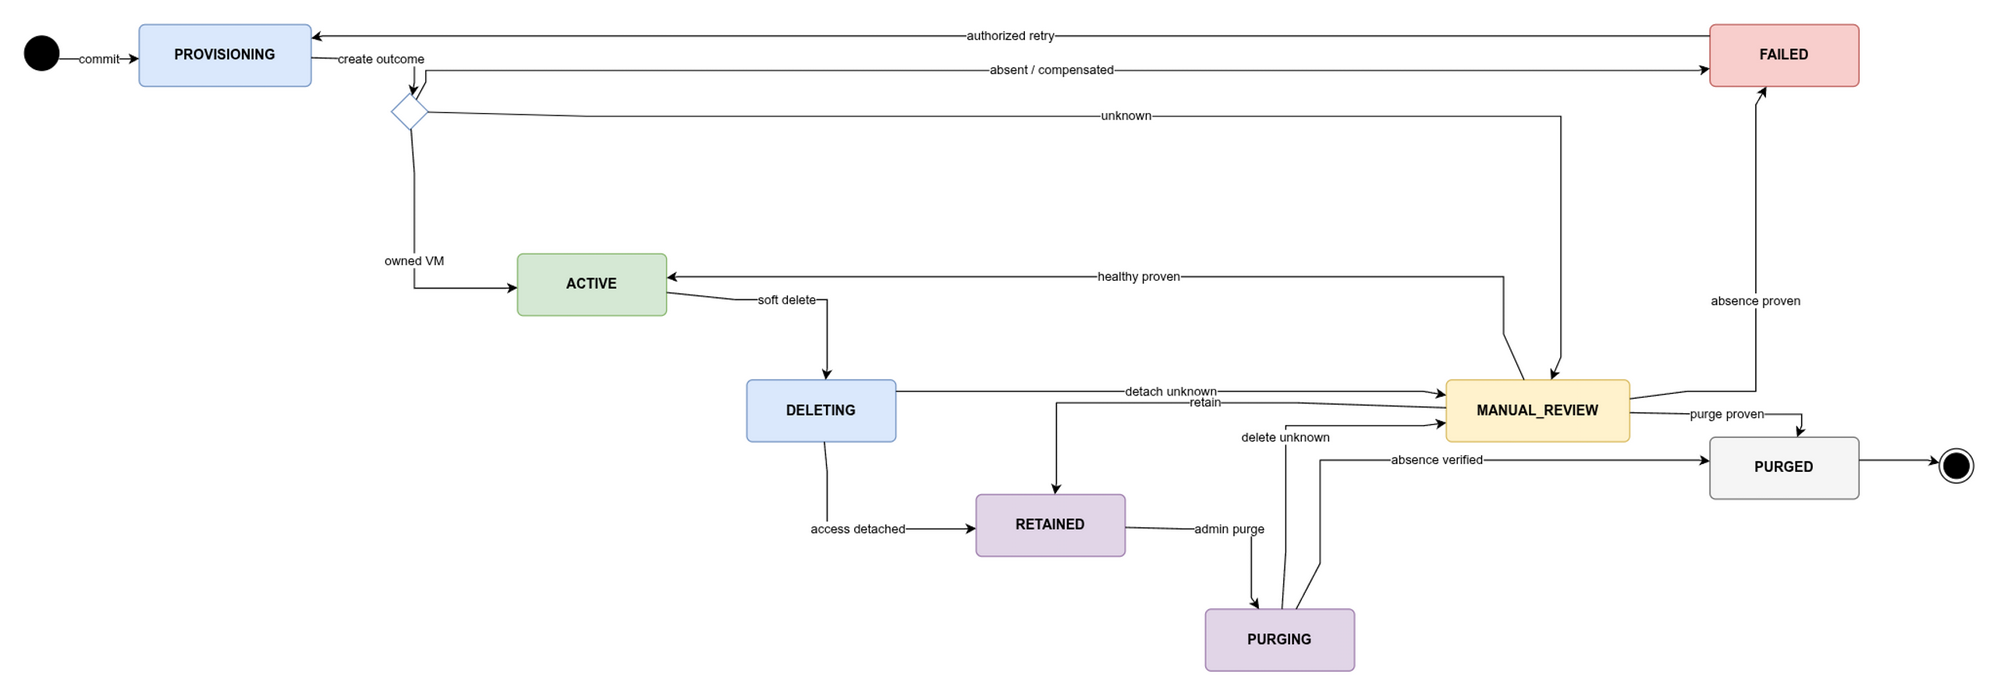

The diagram above was exported from draw.io. Its source (the exported page's mxGraphModel, read from the mxfile embedded in the PNG):
<mxGraphModel dx="800" dy="600" grid="1" gridSize="10" guides="1" tooltips="1" connect="1" arrows="1" fold="1" page="1" pageScale="1" pageWidth="850" pageHeight="1100" math="0" shadow="0">
  <root>
    <mxCell id="0" />
    <mxCell id="1" parent="0" />
    <mxCell id="start" value="" style="shape=ellipse;html=1;fillColor=strokeColor;fontSize=18;fontColor=#ffffff;" vertex="1" parent="1">
      <mxGeometry x="0" y="10" width="30" height="30" as="geometry" />
    </mxCell>
    <mxCell id="provisioning" value="PROVISIONING" style="html=1;align=center;verticalAlign=middle;rounded=1;absoluteArcSize=1;arcSize=10;whiteSpace=wrap;fontStyle=1;fillColor=#dae8fc;strokeColor=#6c8ebf;" vertex="1" parent="1">
      <mxGeometry x="100" y="0" width="150" height="54" as="geometry" />
    </mxCell>
    <mxCell id="create_outcome" value="" style="rhombus;html=1;fillColor=#ffffff;strokeColor=#6c8ebf;" vertex="1" parent="1">
      <mxGeometry x="320" y="60" width="32" height="32" as="geometry" />
    </mxCell>
    <mxCell id="active" value="ACTIVE" style="html=1;align=center;verticalAlign=middle;rounded=1;absoluteArcSize=1;arcSize=10;whiteSpace=wrap;fontStyle=1;fillColor=#d5e8d4;strokeColor=#82b366;" vertex="1" parent="1">
      <mxGeometry x="430" y="200" width="130" height="54" as="geometry" />
    </mxCell>
    <mxCell id="failed" value="FAILED" style="html=1;align=center;verticalAlign=middle;rounded=1;absoluteArcSize=1;arcSize=10;whiteSpace=wrap;fontStyle=1;fillColor=#f8cecc;strokeColor=#b85450;" vertex="1" parent="1">
      <mxGeometry x="1470" y="0" width="130" height="54" as="geometry" />
    </mxCell>
    <mxCell id="deleting" value="DELETING" style="html=1;align=center;verticalAlign=middle;rounded=1;absoluteArcSize=1;arcSize=10;whiteSpace=wrap;fontStyle=1;fillColor=#dae8fc;strokeColor=#6c8ebf;" vertex="1" parent="1">
      <mxGeometry x="630" y="310" width="130" height="54" as="geometry" />
    </mxCell>
    <mxCell id="retained" value="RETAINED" style="html=1;align=center;verticalAlign=middle;rounded=1;absoluteArcSize=1;arcSize=10;whiteSpace=wrap;fontStyle=1;fillColor=#e1d5e7;strokeColor=#9673a6;" vertex="1" parent="1">
      <mxGeometry x="830" y="410" width="130" height="54" as="geometry" />
    </mxCell>
    <mxCell id="purging" value="PURGING" style="html=1;align=center;verticalAlign=middle;rounded=1;absoluteArcSize=1;arcSize=10;whiteSpace=wrap;fontStyle=1;fillColor=#e1d5e7;strokeColor=#9673a6;" vertex="1" parent="1">
      <mxGeometry x="1030" y="510" width="130" height="54" as="geometry" />
    </mxCell>
    <mxCell id="purged" value="PURGED" style="html=1;align=center;verticalAlign=middle;rounded=1;absoluteArcSize=1;arcSize=10;whiteSpace=wrap;fontStyle=1;fillColor=#f5f5f5;strokeColor=#666666;" vertex="1" parent="1">
      <mxGeometry x="1470" y="360" width="130" height="54" as="geometry" />
    </mxCell>
    <mxCell id="review" value="MANUAL_REVIEW" style="html=1;align=center;verticalAlign=middle;rounded=1;absoluteArcSize=1;arcSize=10;whiteSpace=wrap;fontStyle=1;fillColor=#fff2cc;strokeColor=#d6b656;" vertex="1" parent="1">
      <mxGeometry x="1240" y="310" width="160" height="54" as="geometry" />
    </mxCell>
    <mxCell id="end" value="" style="ellipse;html=1;shape=endState;fillColor=strokeColor;" vertex="1" parent="1">
      <mxGeometry x="1670" y="370" width="30" height="30" as="geometry" />
    </mxCell>
    <mxCell id="e0" value="commit" style="html=1;rounded=0;" edge="1" parent="1" source="start" target="provisioning">
      <mxGeometry relative="1" as="geometry">
        <Array as="points">
          <mxPoint x="30" y="30" />
          <mxPoint x="90" y="30" />
        </Array>
      </mxGeometry>
    </mxCell>
    <mxCell id="e1" value="create outcome" style="html=1;rounded=0;" edge="1" parent="1" source="provisioning" target="create_outcome">
      <mxGeometry relative="1" as="geometry">
        <Array as="points">
          <mxPoint x="290" y="30" />
          <mxPoint x="340" y="30" />
          <mxPoint x="340" y="30" />
          <mxPoint x="340" y="30" />
          <mxPoint x="340" y="50" />
        </Array>
      </mxGeometry>
    </mxCell>
    <mxCell id="e2" value="owned VM" style="html=1;rounded=0;" edge="1" parent="1" source="create_outcome" target="active">
      <mxGeometry relative="1" as="geometry">
        <Array as="points">
          <mxPoint x="340" y="130" />
          <mxPoint x="340" y="230" />
          <mxPoint x="340" y="230" />
          <mxPoint x="340" y="230" />
          <mxPoint x="420" y="230" />
        </Array>
      </mxGeometry>
    </mxCell>
    <mxCell id="e3" value="absent / compensated" style="html=1;rounded=0;" edge="1" parent="1" source="create_outcome" target="failed">
      <mxGeometry relative="1" as="geometry">
        <Array as="points">
          <mxPoint x="350" y="50" />
          <mxPoint x="350" y="40" />
          <mxPoint x="350" y="40" />
          <mxPoint x="350" y="40" />
          <mxPoint x="1460" y="40" />
        </Array>
      </mxGeometry>
    </mxCell>
    <mxCell id="e4" value="unknown" style="html=1;rounded=0;" edge="1" parent="1" source="create_outcome" target="review">
      <mxGeometry relative="1" as="geometry">
        <Array as="points">
          <mxPoint x="490" y="80" />
          <mxPoint x="1340" y="80" />
          <mxPoint x="1340" y="80" />
          <mxPoint x="1340" y="80" />
          <mxPoint x="1340" y="290" />
        </Array>
      </mxGeometry>
    </mxCell>
    <mxCell id="e5" value="authorized retry" style="html=1;rounded=0;" edge="1" parent="1" source="failed" target="provisioning">
      <mxGeometry relative="1" as="geometry">
        <Array as="points">
          <mxPoint x="1470" y="10" />
          <mxPoint x="260" y="10" />
        </Array>
      </mxGeometry>
    </mxCell>
    <mxCell id="e6" value="soft delete" style="html=1;rounded=0;" edge="1" parent="1" source="active" target="deleting">
      <mxGeometry relative="1" as="geometry">
        <Array as="points">
          <mxPoint x="620" y="240" />
          <mxPoint x="700" y="240" />
          <mxPoint x="700" y="240" />
          <mxPoint x="700" y="240" />
          <mxPoint x="700" y="300" />
        </Array>
      </mxGeometry>
    </mxCell>
    <mxCell id="e7" value="access detached" style="html=1;rounded=0;" edge="1" parent="1" source="deleting" target="retained">
      <mxGeometry relative="1" as="geometry">
        <Array as="points">
          <mxPoint x="700" y="390" />
          <mxPoint x="700" y="440" />
          <mxPoint x="700" y="440" />
          <mxPoint x="700" y="440" />
          <mxPoint x="820" y="440" />
        </Array>
      </mxGeometry>
    </mxCell>
    <mxCell id="e8" value="detach unknown" style="html=1;rounded=0;" edge="1" parent="1" source="deleting" target="review">
      <mxGeometry relative="1" as="geometry">
        <Array as="points">
          <mxPoint x="760" y="320" />
          <mxPoint x="1220" y="320" />
        </Array>
      </mxGeometry>
    </mxCell>
    <mxCell id="e9" value="admin purge" style="html=1;rounded=0;" edge="1" parent="1" source="retained" target="purging">
      <mxGeometry relative="1" as="geometry">
        <Array as="points">
          <mxPoint x="1010" y="440" />
          <mxPoint x="1070" y="440" />
          <mxPoint x="1070" y="440" />
          <mxPoint x="1070" y="440" />
          <mxPoint x="1070" y="500" />
        </Array>
      </mxGeometry>
    </mxCell>
    <mxCell id="e10" value="absence verified" style="html=1;rounded=0;" edge="1" parent="1" source="purging" target="purged">
      <mxGeometry relative="1" as="geometry">
        <Array as="points">
          <mxPoint x="1130" y="470" />
          <mxPoint x="1130" y="380" />
          <mxPoint x="1130" y="380" />
          <mxPoint x="1130" y="380" />
          <mxPoint x="1460" y="380" />
        </Array>
      </mxGeometry>
    </mxCell>
    <mxCell id="e11" value="delete unknown" style="html=1;rounded=0;" edge="1" parent="1" source="purging" target="review">
      <mxGeometry relative="1" as="geometry">
        <Array as="points">
          <mxPoint x="1100" y="460" />
          <mxPoint x="1100" y="350" />
          <mxPoint x="1100" y="350" />
          <mxPoint x="1100" y="350" />
          <mxPoint x="1220" y="350" />
        </Array>
      </mxGeometry>
    </mxCell>
    <mxCell id="e12" value="healthy proven" style="html=1;rounded=0;" edge="1" parent="1" source="review" target="active">
      <mxGeometry relative="1" as="geometry">
        <Array as="points">
          <mxPoint x="1290" y="270" />
          <mxPoint x="1290" y="220" />
          <mxPoint x="1290" y="220" />
          <mxPoint x="1290" y="220" />
          <mxPoint x="570" y="220" />
        </Array>
      </mxGeometry>
    </mxCell>
    <mxCell id="e13" value="absence proven" style="html=1;rounded=0;" edge="1" parent="1" source="review" target="failed">
      <mxGeometry relative="1" as="geometry">
        <Array as="points">
          <mxPoint x="1450" y="320" />
          <mxPoint x="1510" y="320" />
          <mxPoint x="1510" y="320" />
          <mxPoint x="1510" y="320" />
          <mxPoint x="1510" y="70" />
        </Array>
      </mxGeometry>
    </mxCell>
    <mxCell id="e14" value="retain" style="html=1;rounded=0;" edge="1" parent="1" source="review" target="retained">
      <mxGeometry relative="1" as="geometry">
        <Array as="points">
          <mxPoint x="1110" y="330" />
          <mxPoint x="900" y="330" />
          <mxPoint x="900" y="330" />
          <mxPoint x="900" y="330" />
          <mxPoint x="900" y="400" />
        </Array>
      </mxGeometry>
    </mxCell>
    <mxCell id="e15" value="purge proven" style="html=1;rounded=0;" edge="1" parent="1" source="review" target="purged">
      <mxGeometry relative="1" as="geometry">
        <Array as="points">
          <mxPoint x="1470" y="340" />
          <mxPoint x="1550" y="340" />
          <mxPoint x="1550" y="340" />
          <mxPoint x="1550" y="340" />
          <mxPoint x="1550" y="350" />
        </Array>
      </mxGeometry>
    </mxCell>
    <mxCell id="e16" value="" style="html=1;rounded=0;" edge="1" parent="1" source="purged" target="end">
      <mxGeometry relative="1" as="geometry">
        <Array as="points">
          <mxPoint x="1600" y="380" />
          <mxPoint x="1660" y="380" />
        </Array>
      </mxGeometry>
    </mxCell>
  </root>
</mxGraphModel>